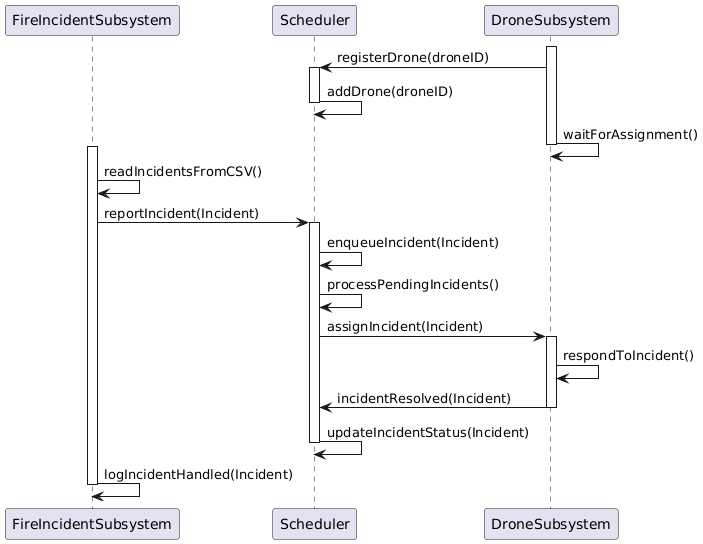

The diagram above was rendered by PlantUML. Its source (embedded in the PNG):
@startuml
participant FireIncidentSubsystem as FIS
participant Scheduler
participant DroneSubsystem as Drone

activate Drone
Drone -> Scheduler: registerDrone(droneID)
activate Scheduler
Scheduler -> Scheduler: addDrone(droneID)
deactivate Scheduler
Drone -> Drone: waitForAssignment()
deactivate Drone

activate FIS
FIS -> FIS: readIncidentsFromCSV()
FIS -> Scheduler: reportIncident(Incident)
activate Scheduler
Scheduler -> Scheduler: enqueueIncident(Incident)
Scheduler -> Scheduler: processPendingIncidents()
Scheduler -> Drone: assignIncident(Incident)
activate Drone
Drone -> Drone: respondToIncident()
Drone -> Scheduler: incidentResolved(Incident)
deactivate Drone
Scheduler -> Scheduler: updateIncidentStatus(Incident)
deactivate Scheduler
FIS -> FIS: logIncidentHandled(Incident)
deactivate FIS
@enduml